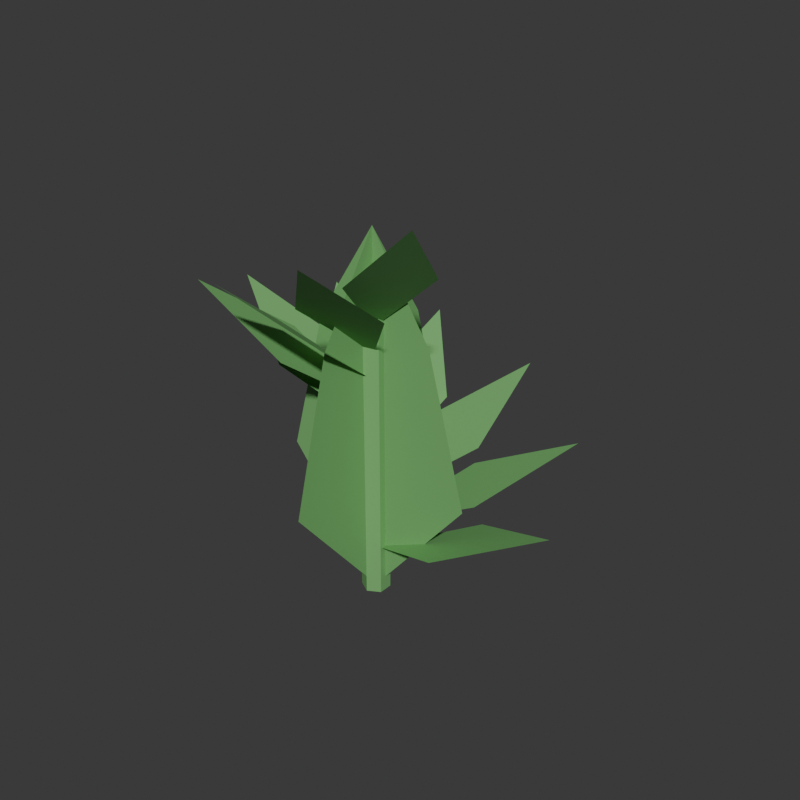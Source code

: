 # Source: starter_plant.blend  (saved by Blender 5.2.44; exported with 4.5.12 LTS)
import bpy
from mathutils import Matrix  # noqa: F401  (used for matrix-valued properties, if any)

bpy.ops.wm.read_factory_settings(use_empty=True)
scene = bpy.context.scene
scene.name = 'Scene'

# ---- materials (node trees are filled in below, after node groups)
mat_starterplantmaterial = bpy.data.materials.new('StarterPlantMaterial')
mat_starterplantmaterial.diffuse_color = (0.17, 0.44, 0.14, 1.0)

# ---- material node trees
mat_starterplantmaterial.use_nodes = True; mat_starterplantmaterial.node_tree.nodes.clear()
_N = mat_starterplantmaterial.node_tree.nodes; _L = mat_starterplantmaterial.node_tree.links
n0 = _N.new('ShaderNodeBsdfPrincipled'); n0.name = 'Principled BSDF'; n0.location = (-200, 100)
n0.inputs[0].default_value = (0.17, 0.44, 0.14, 1.0)
n0.inputs[2].default_value = 0.82
n0.inputs[10].default_value = 0.005
n1 = _N.new('ShaderNodeOutputMaterial'); n1.name = 'Material Output'; n1.location = (200, 100)
_L.new(n0.outputs[0], n1.inputs[0])
n1.is_active_output = True

# ---- world
world_world = bpy.data.worlds.new('World'); scene.world = world_world
world_world.use_nodes = True; world_world.node_tree.nodes.clear()
_N = world_world.node_tree.nodes; _L = world_world.node_tree.links
n0 = _N.new('ShaderNodeBackground'); n0.name = 'Background'; n0.location = (-200, 100)
n0.inputs[0].default_value = (0.05, 0.05, 0.05, 1.0)
n1 = _N.new('ShaderNodeOutputWorld'); n1.name = 'World Output'; n1.location = (200, 100)
_L.new(n0.outputs[0], n1.inputs[0])
n1.is_active_output = True
world_world.color = (0.035, 0.045, 0.055)

# ---- meshes
me_lod0_mesh = bpy.data.meshes.new('LOD0_Mesh')
me_lod0_mesh.from_pydata([(0.0, 0.025, 0.0), (-0.02165, 0.0125, 0.0), (-0.02165, -0.0125, 0.0), (-3.062e-18, -0.025, 0.0), (0.02165, -0.0125, 0.0), (0.02165, 0.0125, 0.0), (0.0, 0.025, 0.58), (-0.02165, 0.0125, 0.58), (-0.02165, -0.0125, 0.58), (-3.062e-18, -0.025, 0.58), (0.02165, -0.0125, 0.58), (0.02165, 0.0125, 0.58), (0.0, 0.0, 0.0), (0.0, 0.0, 0.58), (0.0, 0.0, 0.08), (0.17, 0.07, 0.16), (0.34, 0.0, 0.24), (0.17, -0.07, 0.16), (0.0, 0.0, 0.125), (0.09153, 0.153, 0.209), (0.2654, 0.1928, 0.293), (0.1738, 0.03977, 0.209), (0.0, 0.0, 0.17), (-0.01775, 0.1719, 0.258), (0.09765, 0.3005, 0.346), (0.1154, 0.1286, 0.258), (0.0, 0.0, 0.215), (-0.1135, 0.1229, 0.307), (-0.09394, 0.2891, 0.399), (0.0196, 0.1662, 0.307), (0.0, 0.0, 0.26), (-0.1593, 0.02919, 0.356), (-0.2362, 0.1716, 0.452), (-0.07697, 0.1424, 0.356), (0.0, 0.0, 0.305), (-0.14, -0.07, 0.405), (-0.28, 3.429e-17, 0.505), (-0.14, 0.07, 0.405), (0.0, 0.0, 0.35), (-0.06726, -0.1354, 0.454), (-0.2168, -0.1575, 0.558), (-0.1496, -0.02213, 0.454), (0.0, 0.0, 0.395), (0.02702, -0.1434, 0.503), (-0.07911, -0.2435, 0.611), (-0.1061, -0.1001, 0.503), (0.0, 0.0, 0.44), (0.1043, -0.0944, 0.552), (0.0754, -0.2321, 0.664), (-0.02887, -0.1377, 0.552), (0.0, 0.0, 0.485), (0.135, -0.01155, 0.601), (0.1877, -0.1364, 0.717), (0.0527, -0.1248, 0.601)], [], [(0, 1, 7), (0, 7, 6), (12, 1, 0), (13, 6, 7), (1, 2, 8), (1, 8, 7), (12, 2, 1), (13, 7, 8), (2, 3, 9), (2, 9, 8), (12, 3, 2), (13, 8, 9), (3, 4, 10), (3, 10, 9), (12, 4, 3), (13, 9, 10), (4, 5, 11), (4, 11, 10), (12, 5, 4), (13, 10, 11), (5, 0, 6), (5, 6, 11), (12, 0, 5), (13, 11, 6), (14, 15, 16), (14, 16, 17), (18, 19, 20), (18, 20, 21), (22, 23, 24), (22, 24, 25), (26, 27, 28), (26, 28, 29), (30, 31, 32), (30, 32, 33), (34, 35, 36), (34, 36, 37), (38, 39, 40), (38, 40, 41), (42, 43, 44), (42, 44, 45), (46, 47, 48), (46, 48, 49), (50, 51, 52), (50, 52, 53)])
_uv = me_lod0_mesh.uv_layers.new(name='UVMap')
_uv.uv.foreach_set('vector', [0.0, 0.0, 0.0431, 0.0, 0.0431, 1.0, 0.0, 0.0, 1.0, 0.0, 0.9981, 0.04302, 0.0, 0.0, 1.0, 0.0, 0.5, 0.866, 0.0, 0.0, 1.0, 0.0, 0.5, 0.866, 0.0, 0.0, 0.0431, 0.0, 0.0431, 1.0, 0.0, 0.0, 1.0, 0.0, 0.9981, 0.04302, 0.0, 0.0, 1.0, 0.0, 0.5, 0.866, 0.0, 0.0, 1.0, 0.0, 0.5, 0.866, 0.0, 0.0, 0.0431, 0.0, 0.0431, 1.0, 0.0, 0.0, 1.0, 0.0, 0.9981, 0.04302, 0.0, 0.0, 1.0, 0.0, 0.5, 0.866, 0.0, 0.0, 1.0, 0.0, 0.5, 0.866, 0.0, 0.0, 0.0431, 0.0, 0.0431, 1.0, 0.0, 0.0, 1.0, 0.0, 0.9981, 0.04302, 0.0, 0.0, 1.0, 0.0, 0.5, 0.866, 0.0, 0.0, 1.0, 0.0, 0.5, 0.866, 0.0, 0.0, 0.0431, 0.0, 0.0431, 1.0, 0.0, 0.0, 1.0, 0.0, 0.9981, 0.04302, 0.0, 0.0, 1.0, 0.0, 0.5, 0.866, 0.0, 0.0, 1.0, 0.0, 0.5, 0.866, 0.0, 0.0, 0.0431, 0.0, 0.0431, 1.0, 0.0, 0.0, 1.0, 0.0, 0.9981, 0.04302, 0.0, 0.0, 1.0, 0.0, 0.5, 0.866, 0.0, 0.0, 1.0, 0.0, 0.5, 0.866, 0.0, 0.0, 0.5694, 0.0, 1.0, 0.3726, 0.0, 0.0, 1.0, 0.0, 0.5, 0.1863, 0.0, 0.0, 0.5722, 0.0, 1.0, 0.3799, 0.0, 0.0, 1.0, 0.0, 0.5, 0.1899, 0.0, 0.0, 0.5749, 0.0, 1.0, 0.3871, 0.0, 0.0, 1.0, 0.0, 0.5, 0.1935, 0.0, 0.0, 0.5776, 0.0, 1.0, 0.394, 0.0, 0.0, 1.0, 0.0, 0.5, 0.197, 0.0, 0.0, 0.5802, 0.0, 1.0, 0.4006, 0.0, 0.0, 1.0, 0.0, 0.5, 0.2003, 0.0, 0.0, 0.5828, 0.0, 1.0, 0.4069, 0.0, 0.0, 1.0, 0.0, 0.5, 0.2034, 0.0, 0.0, 0.5852, 0.0, 1.0, 0.4127, 0.0, 0.0, 1.0, 0.0, 0.5, 0.2063, 0.0, 0.0, 0.5874, 0.0, 1.0, 0.418, 0.0, 0.0, 1.0, 0.0, 0.5, 0.209, 0.0, 0.0, 0.5893, 0.0, 1.0, 0.4227, 0.0, 0.0, 1.0, 0.0, 0.5, 0.2113, 0.0, 0.0, 0.591, 0.0, 1.0, 0.4267, 0.0, 0.0, 1.0, 0.0, 0.5, 0.2134])
_ca = me_lod0_mesh.color_attributes.new('Color', 'BYTE_COLOR', 'CORNER')
_ca.data.foreach_set('color', [0.0, 0.0, 0.0, 1.0, 0.0, 0.0, 0.0, 1.0, 0.0, 0.0, 0.0, 1.0, 0.0, 0.0, 0.0, 1.0, 0.0, 0.0, 0.0, 1.0, 0.0, 0.0, 0.0, 1.0, 0.0, 0.0, 0.0, 1.0, 0.0, 0.0, 0.0, 1.0, 0.0, 0.0, 0.0, 1.0, 0.0, 0.0, 0.0, 1.0, 0.0, 0.0, 0.0, 1.0, 0.0, 0.0, 0.0, 1.0, 0.0, 0.0, 0.0, 1.0, 0.0, 0.0, 0.0, 1.0, 0.0, 0.0, 0.0, 1.0, 0.0, 0.0, 0.0, 1.0, 0.0, 0.0, 0.0, 1.0, 0.0, 0.0, 0.0, 1.0, 0.0, 0.0, 0.0, 1.0, 0.0, 0.0, 0.0, 1.0, 0.0, 0.0, 0.0, 1.0, 0.0, 0.0, 0.0, 1.0, 0.0, 0.0, 0.0, 1.0, 0.0, 0.0, 0.0, 1.0, 0.0, 0.0, 0.0, 1.0, 0.0, 0.0, 0.0, 1.0, 0.0, 0.0, 0.0, 1.0, 0.0, 0.0, 0.0, 1.0, 0.0, 0.0, 0.0, 1.0, 0.0, 0.0, 0.0, 1.0, 0.0, 0.0, 0.0, 1.0, 0.0, 0.0, 0.0, 1.0, 0.0, 0.0, 0.0, 1.0, 0.0, 0.0, 0.0, 1.0, 0.0, 0.0, 0.0, 1.0, 0.0, 0.0, 0.0, 1.0, 0.0, 0.0, 0.0, 1.0, 0.0, 0.0, 0.0, 1.0, 0.0, 0.0, 0.0, 1.0, 0.0, 0.0, 0.0, 1.0, 0.0, 0.0, 0.0, 1.0, 0.0, 0.0, 0.0, 1.0, 0.0, 0.0, 0.0, 1.0, 0.0, 0.0, 0.0, 1.0, 0.0, 0.0, 0.0, 1.0, 0.0, 0.0, 0.0, 1.0, 0.0, 0.0, 0.0, 1.0, 0.0, 0.0, 0.0, 1.0, 0.0, 0.0, 0.0, 1.0, 0.0, 0.0, 0.0, 1.0, 0.0, 0.0, 0.0, 1.0, 0.0, 0.0, 0.0, 1.0, 0.0, 0.0, 0.0, 1.0, 0.0, 0.0, 0.0, 1.0, 0.0, 0.0, 0.0, 1.0, 0.0, 0.0, 0.0, 1.0, 0.0, 0.0, 0.0, 1.0, 0.0, 0.0, 0.0, 1.0, 0.0, 0.0, 0.0, 1.0, 0.0, 0.0, 0.0, 1.0, 0.0, 0.0, 0.0, 1.0, 0.0, 0.0, 0.0, 1.0, 0.0, 0.0, 0.0, 1.0, 0.0, 0.0, 0.0, 1.0, 0.0, 0.0, 0.0, 1.0, 0.0, 0.0, 0.0, 1.0, 0.0, 0.0, 0.0, 1.0, 0.0, 0.0, 0.0, 1.0, 0.0, 0.0, 0.0, 1.0, 0.0, 0.0, 0.0, 1.0, 0.0, 0.0, 0.0, 1.0, 0.0, 0.0, 0.0, 1.0, 0.0, 0.0, 0.0, 1.0, 0.0, 0.0, 0.0, 1.0, 0.0, 0.0, 0.0, 1.0, 0.0, 0.0, 0.0, 1.0, 0.0, 0.0, 0.0, 1.0, 0.0, 0.0, 0.0, 1.0, 0.0, 0.0, 0.0, 1.0, 0.0, 0.0, 0.0, 1.0, 0.0, 0.0, 0.0, 1.0, 0.0, 0.0, 0.0, 1.0, 0.0, 0.0, 0.0, 1.0, 0.0, 0.0, 0.0, 1.0, 0.0, 0.0, 0.0, 1.0, 0.0, 0.0, 0.0, 1.0, 0.0, 0.0, 0.0, 1.0, 0.0, 0.0, 0.0, 1.0, 0.0, 0.0, 0.0, 1.0, 0.0, 0.0, 0.0, 1.0, 0.0, 0.0, 0.0, 1.0, 0.0, 0.0, 0.0, 1.0, 0.0, 0.0, 0.0, 1.0, 0.0, 0.0, 0.0, 1.0, 0.0, 0.0, 0.0, 1.0, 0.0, 0.0, 0.0, 1.0, 0.0, 0.0, 0.0, 1.0, 0.0, 0.0, 0.0, 1.0, 0.0, 0.0, 0.0, 1.0, 0.0, 0.0, 0.0, 1.0, 0.0, 0.0, 0.0, 1.0, 0.0, 0.0, 0.0, 1.0, 0.0, 0.0, 0.0, 1.0, 0.0, 0.0, 0.0, 1.0, 0.0, 0.0, 0.0, 1.0, 0.0, 0.0, 0.0, 1.0, 0.0, 0.0, 0.0, 1.0, 0.0, 0.0, 0.0, 1.0, 0.0, 0.0, 0.0, 1.0, 0.0, 0.0, 0.0, 1.0, 0.0, 0.0, 0.0, 1.0, 0.0, 0.0, 0.0, 1.0, 0.0, 0.0, 0.0, 1.0, 0.0, 0.0, 0.0, 1.0, 0.0, 0.0, 0.0, 1.0, 0.0, 0.0, 0.0, 1.0, 0.0, 0.0, 0.0, 1.0, 0.0, 0.0, 0.0, 1.0, 0.0, 0.0, 0.0, 1.0, 0.0, 0.0, 0.0, 1.0, 0.0, 0.0, 0.0, 1.0, 0.0, 0.0, 0.0, 1.0, 0.0, 0.0, 0.0, 1.0, 0.0, 0.0, 0.0, 1.0, 0.0, 0.0, 0.0, 1.0, 0.0, 0.0, 0.0, 1.0, 0.0, 0.0, 0.0, 1.0, 0.0, 0.0, 0.0, 1.0, 0.0, 0.0, 0.0, 1.0, 0.0, 0.0, 0.0, 1.0, 0.0, 0.0, 0.0, 1.0, 0.0, 0.0, 0.0, 1.0])
me_lod0_mesh.materials.append(mat_starterplantmaterial)
me_lod0_mesh.update()
me_lod1_mesh = bpy.data.meshes.new('LOD1_Mesh')
me_lod1_mesh.from_pydata([(0.0, 0.0, 0.0), (0.0, -0.18, 0.22), (0.0, -0.11, 0.48), (0.0, 0.0, 0.65), (0.0, 0.11, 0.48), (0.0, 0.18, 0.22), (0.0, 0.0, 0.0), (0.18, -1.102e-17, 0.22), (0.11, -6.736e-18, 0.48), (0.0, 0.0, 0.65), (-0.11, 6.736e-18, 0.48), (-0.18, 1.102e-17, 0.22)], [], [(0, 5, 1), (1, 5, 4), (1, 4, 2), (2, 4, 3), (6, 11, 7), (7, 11, 10), (7, 10, 8), (8, 10, 9)])
_uv = me_lod1_mesh.uv_layers.new(name='UVMap')
_uv.uv.foreach_set('vector', [0.0, 0.0, 1.0, 0.0, 0.198, 0.9802, 0.0, 0.0, 1.0, 0.0, 0.8056, 0.7222, 0.0, 0.0, 1.0, 0.0, 0.5794, 0.3771, 0.0, 0.0, 1.0, 0.0, 0.5, 0.7727, 0.0, 0.0, 1.0, 0.0, 0.198, 0.9802, 0.0, 0.0, 1.0, 0.0, 0.8056, 0.7222, 0.0, 0.0, 1.0, 0.0, 0.5794, 0.3771, 0.0, 0.0, 1.0, 0.0, 0.5, 0.7727])
_ca = me_lod1_mesh.color_attributes.new('Color', 'BYTE_COLOR', 'CORNER')
_ca.data.foreach_set('color', [0.0, 0.0, 0.0, 1.0, 0.0, 0.0, 0.0, 1.0, 0.0, 0.0, 0.0, 1.0, 0.0, 0.0, 0.0, 1.0, 0.0, 0.0, 0.0, 1.0, 0.0, 0.0, 0.0, 1.0, 0.0, 0.0, 0.0, 1.0, 0.0, 0.0, 0.0, 1.0, 0.0, 0.0, 0.0, 1.0, 0.0, 0.0, 0.0, 1.0, 0.0, 0.0, 0.0, 1.0, 0.0, 0.0, 0.0, 1.0, 0.0, 0.0, 0.0, 1.0, 0.0, 0.0, 0.0, 1.0, 0.0, 0.0, 0.0, 1.0, 0.0, 0.0, 0.0, 1.0, 0.0, 0.0, 0.0, 1.0, 0.0, 0.0, 0.0, 1.0, 0.0, 0.0, 0.0, 1.0, 0.0, 0.0, 0.0, 1.0, 0.0, 0.0, 0.0, 1.0, 0.0, 0.0, 0.0, 1.0, 0.0, 0.0, 0.0, 1.0, 0.0, 0.0, 0.0, 1.0])
me_lod1_mesh.materials.append(mat_starterplantmaterial)
me_lod1_mesh.update()

# ---- objects
ob_lod0 = bpy.data.objects.new('LOD0', me_lod0_mesh)
ob_lod1 = bpy.data.objects.new('LOD1', me_lod1_mesh)

# ---- transforms, parenting, visibility, modifiers, constraints
ob_lod0.location = (0.0, 0.0, 0.0)
ob_lod1.location = (0.0, 0.0, 0.0)

# ---- collection membership
scene.collection.objects.link(ob_lod0)
scene.collection.objects.link(ob_lod1)

# ---- scene / render settings (as saved in the file)
scene.frame_start = 1; scene.frame_end = 250; scene.frame_set(1)
scene.render.engine = 'BLENDER_EEVEE_NEXT'
scene.render.resolution_x = 512
scene.render.resolution_y = 512
scene.render.bake_bias = 0.0
scene.render.bake_samples = 0
scene.render.compositor_device = 'GPU'
scene.eevee.use_volume_custom_range = False
scene.eevee.fast_gi_thickness_near = 0.1
scene.eevee.fast_gi_thickness_far = 0.0
scene.eevee.ray_tracing_options.screen_trace_thickness = 0.1
bpy.context.view_layer.update()

# ---- added for rendering (the .blend has no active camera and no usable light): camera, sun
cam_auto = bpy.data.cameras.new('AutoCamera')
cam_auto.lens = 50.0
cam_auto.sensor_width = 36.0
cam_auto.clip_end = 1000.0
ob_auto_camera = bpy.data.objects.new('AutoCamera', cam_auto)
scene.collection.objects.link(ob_auto_camera)
ob_auto_camera.location = (1.04118, -1.18488, 1.16744)
ob_auto_camera.rotation_euler = (1.09748, -7.21219e-08, 0.694738)
scene.camera = ob_auto_camera
light_auto_sun = bpy.data.lights.new('AutoSun', 'SUN')
light_auto_sun.energy = 3.0
light_auto_sun.angle = 0.0523599
ob_auto_sun = bpy.data.objects.new('AutoSun', light_auto_sun)
scene.collection.objects.link(ob_auto_sun)
ob_auto_sun.rotation_euler = (0.872665, 0.174533, 0.523599)
bpy.context.view_layer.update()
